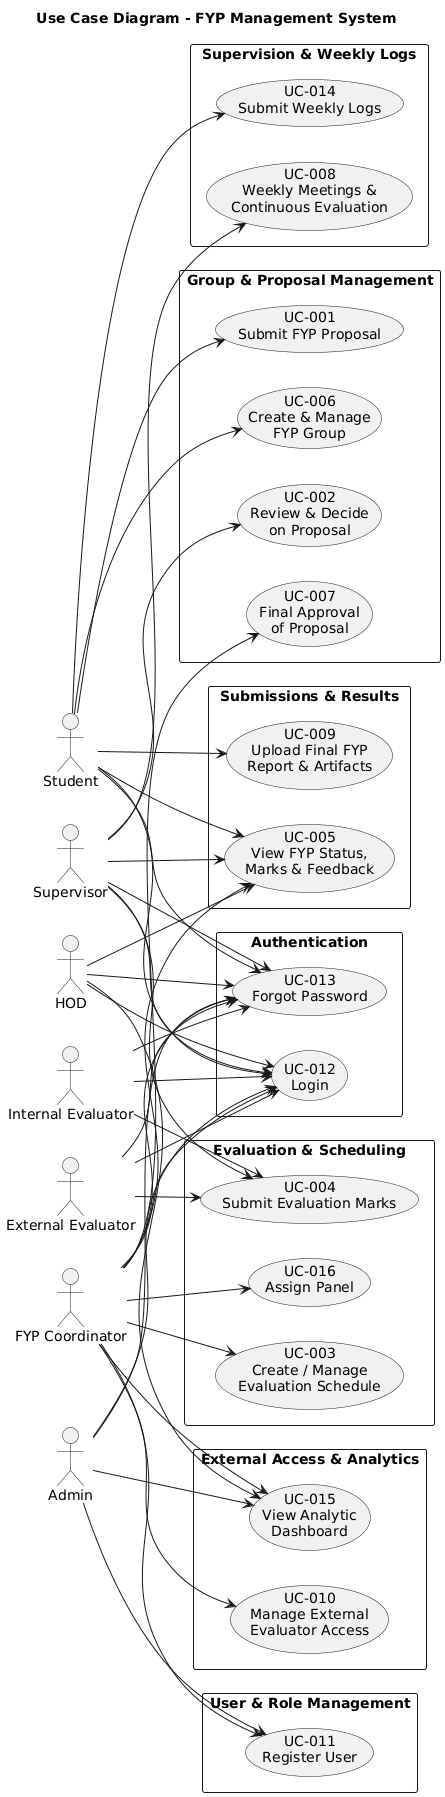

The diagram above was rendered by PlantUML. Its source (embedded in the PNG):
@startuml
title Use Case Diagram - FYP Management System

left to right direction

' ========================
' Actors
' ========================
actor "Student" as Student
actor "FYP Coordinator" as Coordinator
actor "Supervisor" as Supervisor
actor "Internal Evaluator" as IntEval
actor "External Evaluator" as ExtEval
actor "HOD" as HOD
actor "Admin" as Admin

' ========================
' Use Case Groupings
' ========================

rectangle "Authentication" {
  usecase "UC-012\nLogin" as UC_Login
  usecase "UC-013\nForgot Password" as UC_Forgot
}

rectangle "User & Role Management" {
  usecase "UC-011\nRegister User" as UC_Register
}

rectangle "Group & Proposal Management" {
  usecase "UC-006\nCreate & Manage\nFYP Group" as UC_Group
  usecase "UC-001\nSubmit FYP Proposal" as UC_SubmitProp
  usecase "UC-002\nReview & Decide\non Proposal" as UC_ReviewProp
  usecase "UC-007\nFinal Approval\nof Proposal" as UC_FinalProp
}

rectangle "Supervision & Weekly Logs" {
  usecase "UC-014\nSubmit Weekly Logs" as UC_WeeklyStudent
  usecase "UC-008\nWeekly Meetings &\nContinuous Evaluation" as UC_WeeklySup
}

rectangle "Evaluation & Scheduling" {
  usecase "UC-003\nCreate / Manage\nEvaluation Schedule" as UC_Schedule
  usecase "UC-016\nAssign Panel" as UC_Panel
  usecase "UC-004\nSubmit Evaluation Marks" as UC_SubmitMarks
}

rectangle "Submissions & Results" {
  usecase "UC-009\nUpload Final FYP\nReport & Artifacts" as UC_FinalSub
  usecase "UC-005\nView FYP Status,\nMarks & Feedback" as UC_ViewStatus
}

rectangle "External Access & Analytics" {
  usecase "UC-010\nManage External\nEvaluator Access" as UC_ExternalAccess
  usecase "UC-015\nView Analytic\nDashboard" as UC_Dashboard
}

' ========================
' Actor ↔ Use Case Relations
' ========================

' Authentication
Student --> UC_Login
Coordinator --> UC_Login
Supervisor --> UC_Login
IntEval --> UC_Login
ExtEval --> UC_Login
HOD --> UC_Login
Admin --> UC_Login

Student --> UC_Forgot
Coordinator --> UC_Forgot
Supervisor --> UC_Forgot
IntEval --> UC_Forgot
ExtEval --> UC_Forgot
HOD --> UC_Forgot
Admin --> UC_Forgot

' User & Role Management
Coordinator --> UC_Register
Admin --> UC_Register

' Group & Proposal Management
Student --> UC_Group
Student --> UC_SubmitProp

Supervisor --> UC_ReviewProp
Coordinator --> UC_FinalProp

' Supervision & Weekly Logs
Student --> UC_WeeklyStudent
Supervisor --> UC_WeeklySup

' Evaluation & Scheduling
Coordinator --> UC_Schedule
Coordinator --> UC_Panel

IntEval --> UC_SubmitMarks
ExtEval --> UC_SubmitMarks
Supervisor --> UC_SubmitMarks

' Submissions & Results
Student --> UC_FinalSub
Student --> UC_ViewStatus
Supervisor --> UC_ViewStatus
Coordinator --> UC_ViewStatus
HOD --> UC_ViewStatus

' External Access & Analytics
Coordinator --> UC_ExternalAccess
HOD --> UC_Dashboard
Coordinator --> UC_Dashboard
Admin --> UC_Dashboard
@enduml